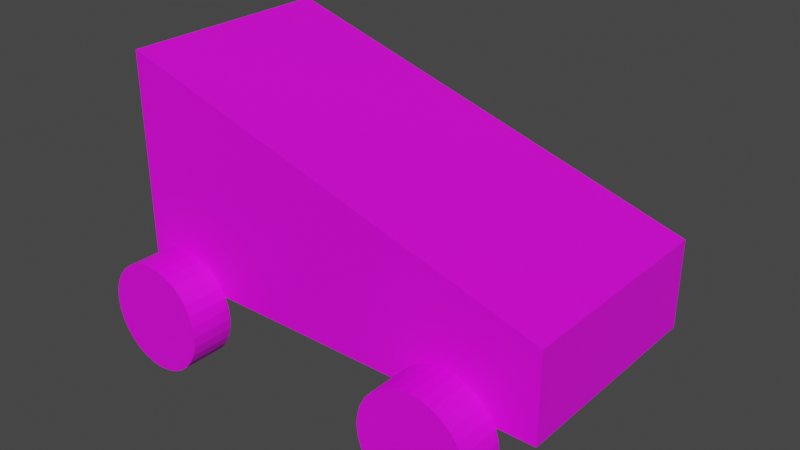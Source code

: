 # Source: car_textured.blend  (saved by Blender 2.80.75; exported with 4.5.12 LTS)
import bpy
from mathutils import Matrix  # noqa: F401  (used for matrix-valued properties, if any)

bpy.ops.wm.read_factory_settings(use_empty=True)
scene = bpy.context.scene
scene.name = 'Scene'

# ---- collections
col_collection = bpy.data.collections.new('Collection'); scene.collection.children.link(col_collection)

# ---- images (referenced by path relative to the original .blend; pixels are not part of the script)
import os
ASSET_DIR = os.environ.get("B2B_ASSET_DIR", "")  # directory of the original .blend (textures are referenced by path, not embedded)
HERE = os.path.dirname(os.path.abspath(__file__))  # packed textures are extracted next to this script under _unpacked/

def load_image(name, relpath, width, height, colorspace="sRGB"):
    """Load a texture the original file referenced (path relative to the .blend, or extracted next to this script)."""
    p = next((c for c in (os.path.join(HERE, relpath), os.path.join(ASSET_DIR, relpath)) if relpath and os.path.exists(c)), "")
    if p:
        img = bpy.data.images.load(p, check_existing=True)
        img.name = name
    else:  # same state as the original file: an image datablock whose file is absent (Cycles renders it pink)
        img = bpy.data.images.new(name, width, height)
        img.source = "FILE"
        img.filepath = "//" + (relpath or name)
    img.colorspace_settings.name = colorspace
    return img
img_vehicle_uv_png = load_image('vehicle_uv.png', 'textures/vehicle_uv.png', 1024, 1024, 'sRGB')

# ---- materials (node trees are filled in below, after node groups)
mat_material_006 = bpy.data.materials.new('Material.006')
mat_material_006.use_transparent_shadow = False
mat_material_003 = bpy.data.materials.new('Material.003')
mat_material_003.use_transparent_shadow = False
mat_material_004 = bpy.data.materials.new('Material.004')
mat_material_004.use_transparent_shadow = False
mat_material_002 = bpy.data.materials.new('Material.002')
mat_material_002.use_transparent_shadow = False
mat_material_005 = bpy.data.materials.new('Material.005')
mat_material_005.use_transparent_shadow = False

# ---- material node trees
mat_material_006.use_nodes = True; mat_material_006.node_tree.nodes.clear()
_N = mat_material_006.node_tree.nodes; _L = mat_material_006.node_tree.links
n0 = _N.new('ShaderNodeOutputMaterial'); n0.name = 'Material Output'; n0.location = (300, 300)
n1 = _N.new('ShaderNodeBsdfPrincipled'); n1.name = 'Principled BSDF'; n1.location = (10, 300)
n1.distribution = 'GGX'
n1.subsurface_method = 'BURLEY'
n1.inputs[3].default_value = 1.45
n1.inputs[27].default_value = (0.0, 0.0, 0.0, 1.0)
n1.inputs[28].default_value = 1.0
n2 = _N.new('ShaderNodeTexImage'); n2.name = 'Image Texture'; n2.location = (-280, 280)
n2.image = img_vehicle_uv_png
_L.new(n1.outputs[0], n0.inputs[0])
_L.new(n2.outputs[0], n1.inputs[0])
n0.is_active_output = True
mat_material_003.use_nodes = True; mat_material_003.node_tree.nodes.clear()
_N = mat_material_003.node_tree.nodes; _L = mat_material_003.node_tree.links
n0 = _N.new('ShaderNodeOutputMaterial'); n0.name = 'Material Output'; n0.location = (300, 300)
n1 = _N.new('ShaderNodeBsdfPrincipled'); n1.name = 'Principled BSDF'; n1.location = (10, 300)
n1.distribution = 'GGX'
n1.subsurface_method = 'BURLEY'
n1.inputs[3].default_value = 1.45
n1.inputs[27].default_value = (0.0, 0.0, 0.0, 1.0)
n1.inputs[28].default_value = 1.0
n2 = _N.new('ShaderNodeTexImage'); n2.name = 'Image Texture'; n2.location = (-280, 280)
n2.image = img_vehicle_uv_png
_L.new(n1.outputs[0], n0.inputs[0])
_L.new(n2.outputs[0], n1.inputs[0])
n0.is_active_output = True
mat_material_004.use_nodes = True; mat_material_004.node_tree.nodes.clear()
_N = mat_material_004.node_tree.nodes; _L = mat_material_004.node_tree.links
n0 = _N.new('ShaderNodeOutputMaterial'); n0.name = 'Material Output'; n0.location = (300, 300)
n1 = _N.new('ShaderNodeBsdfPrincipled'); n1.name = 'Principled BSDF'; n1.location = (10, 300)
n1.distribution = 'GGX'
n1.subsurface_method = 'BURLEY'
n1.inputs[3].default_value = 1.45
n1.inputs[27].default_value = (0.0, 0.0, 0.0, 1.0)
n1.inputs[28].default_value = 1.0
n2 = _N.new('ShaderNodeTexImage'); n2.name = 'Image Texture'; n2.location = (-280, 280)
n2.image = img_vehicle_uv_png
_L.new(n1.outputs[0], n0.inputs[0])
_L.new(n2.outputs[0], n1.inputs[0])
n0.is_active_output = True
mat_material_002.use_nodes = True; mat_material_002.node_tree.nodes.clear()
_N = mat_material_002.node_tree.nodes; _L = mat_material_002.node_tree.links
n0 = _N.new('ShaderNodeOutputMaterial'); n0.name = 'Material Output'; n0.location = (300, 300)
n1 = _N.new('ShaderNodeBsdfPrincipled'); n1.name = 'Principled BSDF'; n1.location = (10, 300)
n1.distribution = 'GGX'
n1.subsurface_method = 'BURLEY'
n1.inputs[3].default_value = 1.45
n1.inputs[27].default_value = (0.0, 0.0, 0.0, 1.0)
n1.inputs[28].default_value = 1.0
n2 = _N.new('ShaderNodeTexImage'); n2.name = 'Image Texture'; n2.location = (-280, 280)
n2.image = img_vehicle_uv_png
_L.new(n1.outputs[0], n0.inputs[0])
_L.new(n2.outputs[0], n1.inputs[0])
n0.is_active_output = True
mat_material_005.use_nodes = True; mat_material_005.node_tree.nodes.clear()
_N = mat_material_005.node_tree.nodes; _L = mat_material_005.node_tree.links
n0 = _N.new('ShaderNodeOutputMaterial'); n0.name = 'Material Output'; n0.location = (300, 300)
n1 = _N.new('ShaderNodeBsdfPrincipled'); n1.name = 'Principled BSDF'; n1.location = (10, 300)
n1.distribution = 'GGX'
n1.subsurface_method = 'BURLEY'
n1.inputs[3].default_value = 1.45
n1.inputs[27].default_value = (0.0, 0.0, 0.0, 1.0)
n1.inputs[28].default_value = 1.0
n2 = _N.new('ShaderNodeTexImage'); n2.name = 'Image Texture'; n2.location = (-280, 280)
n2.image = img_vehicle_uv_png
_L.new(n1.outputs[0], n0.inputs[0])
_L.new(n2.outputs[0], n1.inputs[0])
n0.is_active_output = True

# ---- world
world_world = bpy.data.worlds.new('World'); scene.world = world_world
world_world.use_nodes = True; world_world.node_tree.nodes.clear()
_N = world_world.node_tree.nodes; _L = world_world.node_tree.links
n0 = _N.new('ShaderNodeOutputWorld'); n0.name = 'World Output'; n0.location = (300, 300)
n1 = _N.new('ShaderNodeBackground'); n1.name = 'Background'; n1.location = (10, 300)
n1.inputs[0].default_value = (0.05088, 0.05088, 0.05088, 1.0)
_L.new(n1.outputs[0], n0.inputs[0])
n0.is_active_output = True
world_world.color = (0.05088, 0.05088, 0.05088)
world_world.use_sun_shadow = False
world_world.sun_shadow_jitter_overblur = 0.0

# ---- meshes
me_cube_001 = bpy.data.meshes.new('Cube.001')
me_cube_001.from_pydata([(-2.0, -1.0, -1.0), (-2.0, -1.0, 1.0), (-2.0, 1.0, -1.0), (-2.0, 1.0, 1.0), (2.0, -1.0, -1.0), (2.0, -1.0, -0.2), (2.0, 1.0, -1.0), (2.0, 1.0, -0.2)], [], [(0, 1, 3, 2), (2, 3, 7, 6), (6, 7, 5, 4), (4, 5, 1, 0), (2, 6, 4, 0), (7, 3, 1, 5)])
_uv = me_cube_001.uv_layers.new(name='UVMap')
_uv.uv.foreach_set('vector', [0.4103, 0.1028, 0.4103, 0.2053, 0.3078, 0.2053, 0.3078, 0.1028, 0.3078, 0.1028, 0.3078, 0.2053, 0.2053, 0.2053, 0.2053, 0.1028, 0.2053, 0.1028, 0.2053, 0.2053, 0.1028, 0.2053, 0.1028, 0.1028, 0.1028, 0.1028, 0.1028, 0.2053, 0.0003081, 0.2053, 0.0003081, 0.1028, 0.2053, 0.0003082, 0.2053, 0.1028, 0.1028, 0.1028, 0.1028, 0.0003081, 0.2053, 0.2053, 0.2053, 0.3078, 0.1028, 0.3078, 0.1028, 0.2053])
me_cube_001.materials.append(mat_material_006)
me_cube_001.use_remesh_preserve_volume = False
me_cube_001.use_remesh_preserve_attributes = False
me_cube_001.use_mirror_vertex_groups = False
me_cube_001.update()
me_cylinder = bpy.data.meshes.new('Cylinder')
me_cylinder.from_pydata([(0.0, 0.2, 0.5), (0.0, -0.2, 0.5), (0.09755, 0.2, 0.4904), (0.09755, -0.2, 0.4904), (0.1913, 0.2, 0.4619), (0.1913, -0.2, 0.4619), (0.2778, 0.2, 0.4157), (0.2778, -0.2, 0.4157), (0.3536, 0.2, 0.3536), (0.3536, -0.2, 0.3536), (0.4157, 0.2, 0.2778), (0.4157, -0.2, 0.2778), (0.4619, 0.2, 0.1913), (0.4619, -0.2, 0.1913), (0.4904, 0.2, 0.09755), (0.4904, -0.2, 0.09755), (0.5, 0.2, 4.649e-08), (0.5, -0.2, 2.901e-08), (0.4904, 0.2, -0.09755), (0.4904, -0.2, -0.09755), (0.4619, 0.2, -0.1913), (0.4619, -0.2, -0.1913), (0.4157, 0.2, -0.2778), (0.4157, -0.2, -0.2778), (0.3536, 0.2, -0.3536), (0.3536, -0.2, -0.3536), (0.2778, 0.2, -0.4157), (0.2778, -0.2, -0.4157), (0.1913, 0.2, -0.4619), (0.1913, -0.2, -0.4619), (0.09755, 0.2, -0.4904), (0.09755, -0.2, -0.4904), (-1.629e-07, 0.2, -0.5), (-1.629e-07, -0.2, -0.5), (-0.09755, 0.2, -0.4904), (-0.09755, -0.2, -0.4904), (-0.1913, 0.2, -0.4619), (-0.1913, -0.2, -0.4619), (-0.2778, 0.2, -0.4157), (-0.2778, -0.2, -0.4157), (-0.3536, 0.2, -0.3536), (-0.3536, -0.2, -0.3536), (-0.4157, 0.2, -0.2778), (-0.4157, -0.2, -0.2778), (-0.4619, 0.2, -0.1913), (-0.4619, -0.2, -0.1913), (-0.4904, 0.2, -0.09754), (-0.4904, -0.2, -0.09754), (-0.5, 0.2, 4.915e-07), (-0.5, -0.2, 4.741e-07), (-0.4904, 0.2, 0.09755), (-0.4904, -0.2, 0.09755), (-0.4619, 0.2, 0.1913), (-0.4619, -0.2, 0.1913), (-0.4157, 0.2, 0.2778), (-0.4157, -0.2, 0.2778), (-0.3536, 0.2, 0.3536), (-0.3536, -0.2, 0.3536), (-0.2778, 0.2, 0.4157), (-0.2778, -0.2, 0.4157), (-0.1913, 0.2, 0.4619), (-0.1913, -0.2, 0.4619), (-0.09754, 0.2, 0.4904), (-0.09754, -0.2, 0.4904)], [], [(0, 1, 3, 2), (2, 3, 5, 4), (4, 5, 7, 6), (6, 7, 9, 8), (8, 9, 11, 10), (10, 11, 13, 12), (12, 13, 15, 14), (14, 15, 17, 16), (16, 17, 19, 18), (18, 19, 21, 20), (20, 21, 23, 22), (22, 23, 25, 24), (24, 25, 27, 26), (26, 27, 29, 28), (28, 29, 31, 30), (30, 31, 33, 32), (32, 33, 35, 34), (34, 35, 37, 36), (36, 37, 39, 38), (38, 39, 41, 40), (40, 41, 43, 42), (42, 43, 45, 44), (44, 45, 47, 46), (46, 47, 49, 48), (48, 49, 51, 50), (50, 51, 53, 52), (52, 53, 55, 54), (54, 55, 57, 56), (56, 57, 59, 58), (58, 59, 61, 60), (3, 1, 63, 61, 59, 57, 55, 53, 51, 49, 47, 45, 43, 41, 39, 37, 35, 33, 31, 29, 27, 25, 23, 21, 19, 17, 15, 13, 11, 9, 7, 5), (60, 61, 63, 62), (62, 63, 1, 0), (0, 2, 4, 6, 8, 10, 12, 14, 16, 18, 20, 22, 24, 26, 28, 30, 32, 34, 36, 38, 40, 42, 44, 46, 48, 50, 52, 54, 56, 58, 60, 62)])
_uv = me_cylinder.uv_layers.new(name='UVMap')
_uv.uv.foreach_set('vector', [0.4109, 0.2053, 0.4109, 0.0003081, 0.4237, 0.0003081, 0.4237, 0.2053, 0.4237, 0.2053, 0.4237, 0.0003081, 0.4365, 0.0003081, 0.4365, 0.2053, 0.4365, 0.2053, 0.4365, 0.0003081, 0.4494, 0.0003081, 0.4494, 0.2053, 0.4494, 0.2053, 0.4494, 0.0003081, 0.4622, 0.0003081, 0.4622, 0.2053, 0.4622, 0.2053, 0.4622, 0.0003081, 0.475, 0.0003081, 0.475, 0.2053, 0.475, 0.2053, 0.475, 0.0003081, 0.4878, 0.0003081, 0.4878, 0.2053, 0.4878, 0.2053, 0.4878, 0.0003081, 0.5006, 0.0003081, 0.5006, 0.2053, 0.5006, 0.2053, 0.5006, 0.0003081, 0.5134, 0.0003081, 0.5134, 0.2053, 0.5134, 0.2053, 0.5134, 0.0003081, 0.5262, 0.0003081, 0.5262, 0.2053, 0.5262, 0.2053, 0.5262, 0.0003081, 0.539, 0.0003081, 0.539, 0.2053, 0.539, 0.2053, 0.539, 0.0003081, 0.5518, 0.0003082, 0.5518, 0.2053, 0.5518, 0.2053, 0.5518, 0.0003082, 0.5647, 0.0003082, 0.5647, 0.2053, 0.5647, 0.2053, 0.5647, 0.0003082, 0.5775, 0.0003082, 0.5775, 0.2053, 0.5775, 0.2053, 0.5775, 0.0003082, 0.5903, 0.0003082, 0.5903, 0.2053, 0.5903, 0.2053, 0.5903, 0.0003082, 0.6031, 0.0003082, 0.6031, 0.2053, 0.6031, 0.2053, 0.6031, 0.0003082, 0.6159, 0.0003082, 0.6159, 0.2053, 0.6159, 0.2053, 0.6159, 0.0003082, 0.6287, 0.0003082, 0.6287, 0.2053, 0.6287, 0.2053, 0.6287, 0.0003082, 0.6415, 0.0003082, 0.6415, 0.2053, 0.6415, 0.2053, 0.6415, 0.0003082, 0.6543, 0.0003082, 0.6543, 0.2053, 0.6543, 0.2053, 0.6543, 0.0003082, 0.6672, 0.0003082, 0.6672, 0.2053, 0.6672, 0.2053, 0.6672, 0.0003082, 0.68, 0.0003082, 0.68, 0.2053, 0.68, 0.2053, 0.68, 0.0003082, 0.6928, 0.0003082, 0.6928, 0.2053, 0.6928, 0.2053, 0.6928, 0.0003082, 0.7056, 0.0003082, 0.7056, 0.2053, 0.7056, 0.2053, 0.7056, 0.0003082, 0.7184, 0.0003082, 0.7184, 0.2053, 0.7184, 0.2053, 0.7184, 0.0003082, 0.7312, 0.0003082, 0.7312, 0.2053, 0.7312, 0.2053, 0.7312, 0.0003082, 0.744, 0.0003082, 0.744, 0.2053, 0.744, 0.2053, 0.744, 0.0003082, 0.7568, 0.0003082, 0.7568, 0.2053, 0.7568, 0.2053, 0.7568, 0.0003082, 0.7697, 0.0003082, 0.7697, 0.2053, 0.7697, 0.2053, 0.7697, 0.0003082, 0.7825, 0.0003082, 0.7825, 0.2053, 0.7825, 0.2053, 0.7825, 0.0003082, 0.7953, 0.0003082, 0.7953, 0.2053, 0.6074, 0.7156, 0.6074, 0.6963, 0.6111, 0.6774, 0.6185, 0.6595, 0.6292, 0.6435, 0.6429, 0.6299, 0.6589, 0.6191, 0.6767, 0.6118, 0.6957, 0.608, 0.7149, 0.608, 0.7339, 0.6118, 0.7517, 0.6191, 0.7677, 0.6299, 0.7814, 0.6435, 0.7921, 0.6595, 0.7995, 0.6774, 0.8032, 0.6963, 0.8032, 0.7156, 0.7995, 0.7345, 0.7921, 0.7523, 0.7814, 0.7683, 0.7677, 0.782, 0.7517, 0.7927, 0.7339, 0.8001, 0.7149, 0.8038, 0.6957, 0.8038, 0.6767, 0.8001, 0.6589, 0.7927, 0.6429, 0.782, 0.6292, 0.7683, 0.6185, 0.7523, 0.6111, 0.7345, 0.7953, 0.2053, 0.7953, 0.0003082, 0.8081, 0.0003082, 0.8081, 0.2053, 0.8081, 0.2053, 0.8081, 0.0003082, 0.8209, 0.0003082, 0.8209, 0.2053, 0.06967, 0.9117, 0.08859, 0.9155, 0.1079, 0.9155, 0.1268, 0.9117, 0.1446, 0.9043, 0.1607, 0.8936, 0.1743, 0.88, 0.185, 0.8639, 0.1924, 0.8461, 0.1962, 0.8272, 0.1962, 0.8079, 0.1924, 0.789, 0.185, 0.7712, 0.1743, 0.7551, 0.1607, 0.7415, 0.1446, 0.7308, 0.1268, 0.7234, 0.1079, 0.7196, 0.08859, 0.7196, 0.06967, 0.7234, 0.05185, 0.7308, 0.03581, 0.7415, 0.02217, 0.7551, 0.01145, 0.7712, 0.004071, 0.789, 0.0003081, 0.8079, 0.0003082, 0.8272, 0.004071, 0.8461, 0.01145, 0.8639, 0.02217, 0.88, 0.03581, 0.8936, 0.05185, 0.9043])
me_cylinder.materials.append(mat_material_003)
me_cylinder.use_remesh_preserve_volume = False
me_cylinder.use_remesh_preserve_attributes = False
me_cylinder.use_mirror_vertex_groups = False
me_cylinder.update()
me_cylinder_001 = bpy.data.meshes.new('Cylinder.001')
me_cylinder_001.from_pydata([(0.0, 0.2, 0.5), (0.0, -0.2, 0.5), (0.09755, 0.2, 0.4904), (0.09755, -0.2, 0.4904), (0.1913, 0.2, 0.4619), (0.1913, -0.2, 0.4619), (0.2778, 0.2, 0.4157), (0.2778, -0.2, 0.4157), (0.3536, 0.2, 0.3536), (0.3536, -0.2, 0.3536), (0.4157, 0.2, 0.2778), (0.4157, -0.2, 0.2778), (0.4619, 0.2, 0.1913), (0.4619, -0.2, 0.1913), (0.4904, 0.2, 0.09755), (0.4904, -0.2, 0.09755), (0.5, 0.2, 4.649e-08), (0.5, -0.2, 2.901e-08), (0.4904, 0.2, -0.09755), (0.4904, -0.2, -0.09755), (0.4619, 0.2, -0.1913), (0.4619, -0.2, -0.1913), (0.4157, 0.2, -0.2778), (0.4157, -0.2, -0.2778), (0.3536, 0.2, -0.3536), (0.3536, -0.2, -0.3536), (0.2778, 0.2, -0.4157), (0.2778, -0.2, -0.4157), (0.1913, 0.2, -0.4619), (0.1913, -0.2, -0.4619), (0.09755, 0.2, -0.4904), (0.09755, -0.2, -0.4904), (-1.629e-07, 0.2, -0.5), (-1.629e-07, -0.2, -0.5), (-0.09755, 0.2, -0.4904), (-0.09755, -0.2, -0.4904), (-0.1913, 0.2, -0.4619), (-0.1913, -0.2, -0.4619), (-0.2778, 0.2, -0.4157), (-0.2778, -0.2, -0.4157), (-0.3536, 0.2, -0.3536), (-0.3536, -0.2, -0.3536), (-0.4157, 0.2, -0.2778), (-0.4157, -0.2, -0.2778), (-0.4619, 0.2, -0.1913), (-0.4619, -0.2, -0.1913), (-0.4904, 0.2, -0.09754), (-0.4904, -0.2, -0.09754), (-0.5, 0.2, 4.915e-07), (-0.5, -0.2, 4.741e-07), (-0.4904, 0.2, 0.09755), (-0.4904, -0.2, 0.09755), (-0.4619, 0.2, 0.1913), (-0.4619, -0.2, 0.1913), (-0.4157, 0.2, 0.2778), (-0.4157, -0.2, 0.2778), (-0.3536, 0.2, 0.3536), (-0.3536, -0.2, 0.3536), (-0.2778, 0.2, 0.4157), (-0.2778, -0.2, 0.4157), (-0.1913, 0.2, 0.4619), (-0.1913, -0.2, 0.4619), (-0.09754, 0.2, 0.4904), (-0.09754, -0.2, 0.4904)], [], [(0, 1, 3, 2), (2, 3, 5, 4), (4, 5, 7, 6), (6, 7, 9, 8), (8, 9, 11, 10), (10, 11, 13, 12), (12, 13, 15, 14), (14, 15, 17, 16), (16, 17, 19, 18), (18, 19, 21, 20), (20, 21, 23, 22), (22, 23, 25, 24), (24, 25, 27, 26), (26, 27, 29, 28), (28, 29, 31, 30), (30, 31, 33, 32), (32, 33, 35, 34), (34, 35, 37, 36), (36, 37, 39, 38), (38, 39, 41, 40), (40, 41, 43, 42), (42, 43, 45, 44), (44, 45, 47, 46), (46, 47, 49, 48), (48, 49, 51, 50), (50, 51, 53, 52), (52, 53, 55, 54), (54, 55, 57, 56), (56, 57, 59, 58), (58, 59, 61, 60), (3, 1, 63, 61, 59, 57, 55, 53, 51, 49, 47, 45, 43, 41, 39, 37, 35, 33, 31, 29, 27, 25, 23, 21, 19, 17, 15, 13, 11, 9, 7, 5), (60, 61, 63, 62), (62, 63, 1, 0), (0, 2, 4, 6, 8, 10, 12, 14, 16, 18, 20, 22, 24, 26, 28, 30, 32, 34, 36, 38, 40, 42, 44, 46, 48, 50, 52, 54, 56, 58, 60, 62)])
_uv = me_cylinder_001.uv_layers.new(name='UVMap')
_uv.uv.foreach_set('vector', [0.0003081, 0.719, 0.0003081, 0.514, 0.01312, 0.514, 0.01312, 0.719, 0.01312, 0.719, 0.01312, 0.514, 0.02593, 0.514, 0.02593, 0.719, 0.02593, 0.719, 0.02593, 0.514, 0.03874, 0.514, 0.03874, 0.719, 0.03874, 0.719, 0.03874, 0.514, 0.05156, 0.514, 0.05156, 0.719, 0.05156, 0.719, 0.05156, 0.514, 0.06437, 0.514, 0.06437, 0.719, 0.06437, 0.719, 0.06437, 0.514, 0.07718, 0.514, 0.07718, 0.719, 0.07718, 0.719, 0.07718, 0.514, 0.08999, 0.514, 0.08999, 0.719, 0.08999, 0.719, 0.08999, 0.514, 0.1028, 0.514, 0.1028, 0.719, 0.1028, 0.719, 0.1028, 0.514, 0.1156, 0.514, 0.1156, 0.719, 0.1156, 0.719, 0.1156, 0.514, 0.1284, 0.514, 0.1284, 0.719, 0.1284, 0.719, 0.1284, 0.514, 0.1412, 0.514, 0.1412, 0.719, 0.1412, 0.719, 0.1412, 0.514, 0.1541, 0.514, 0.1541, 0.719, 0.1541, 0.719, 0.1541, 0.514, 0.1669, 0.514, 0.1669, 0.719, 0.1669, 0.719, 0.1669, 0.514, 0.1797, 0.514, 0.1797, 0.719, 0.1797, 0.719, 0.1797, 0.514, 0.1925, 0.514, 0.1925, 0.719, 0.1925, 0.719, 0.1925, 0.514, 0.2053, 0.514, 0.2053, 0.719, 0.2053, 0.719, 0.2053, 0.514, 0.2181, 0.514, 0.2181, 0.719, 0.2181, 0.719, 0.2181, 0.514, 0.2309, 0.514, 0.2309, 0.719, 0.2309, 0.719, 0.2309, 0.514, 0.2437, 0.514, 0.2437, 0.719, 0.2437, 0.719, 0.2437, 0.514, 0.2566, 0.514, 0.2566, 0.719, 0.2566, 0.719, 0.2566, 0.514, 0.2694, 0.514, 0.2694, 0.719, 0.2694, 0.719, 0.2694, 0.514, 0.2822, 0.514, 0.2822, 0.719, 0.2822, 0.719, 0.2822, 0.514, 0.295, 0.514, 0.295, 0.719, 0.295, 0.719, 0.295, 0.514, 0.3078, 0.514, 0.3078, 0.719, 0.3078, 0.719, 0.3078, 0.514, 0.3206, 0.514, 0.3206, 0.719, 0.3206, 0.719, 0.3206, 0.514, 0.3334, 0.514, 0.3334, 0.719, 0.3334, 0.719, 0.3334, 0.514, 0.3462, 0.514, 0.3462, 0.719, 0.3462, 0.719, 0.3462, 0.514, 0.3591, 0.514, 0.3591, 0.719, 0.3591, 0.719, 0.3591, 0.514, 0.3719, 0.514, 0.3719, 0.719, 0.3719, 0.719, 0.3719, 0.514, 0.3847, 0.514, 0.3847, 0.719, 0.4109, 0.7156, 0.4109, 0.6963, 0.4147, 0.6774, 0.4221, 0.6595, 0.4328, 0.6435, 0.4464, 0.6299, 0.4625, 0.6191, 0.4803, 0.6118, 0.4992, 0.608, 0.5185, 0.608, 0.5374, 0.6118, 0.5552, 0.6191, 0.5713, 0.6299, 0.5849, 0.6435, 0.5956, 0.6595, 0.603, 0.6774, 0.6068, 0.6963, 0.6068, 0.7156, 0.603, 0.7345, 0.5956, 0.7523, 0.5849, 0.7683, 0.5713, 0.782, 0.5552, 0.7927, 0.5374, 0.8001, 0.5185, 0.8038, 0.4992, 0.8038, 0.4803, 0.8001, 0.4625, 0.7927, 0.4464, 0.782, 0.4328, 0.7683, 0.4221, 0.7523, 0.4147, 0.7345, 0.3847, 0.719, 0.3847, 0.514, 0.3975, 0.514, 0.3975, 0.719, 0.3975, 0.719, 0.3975, 0.514, 0.4103, 0.514, 0.4103, 0.719, 0.8732, 0.6036, 0.8921, 0.6074, 0.9114, 0.6074, 0.9303, 0.6036, 0.9482, 0.5962, 0.9642, 0.5855, 0.9778, 0.5719, 0.9885, 0.5558, 0.9959, 0.538, 0.9997, 0.5191, 0.9997, 0.4998, 0.9959, 0.4809, 0.9885, 0.4631, 0.9778, 0.447, 0.9642, 0.4334, 0.9482, 0.4227, 0.9303, 0.4153, 0.9114, 0.4115, 0.8921, 0.4115, 0.8732, 0.4153, 0.8554, 0.4227, 0.8393, 0.4334, 0.8257, 0.447, 0.815, 0.4631, 0.8076, 0.4809, 0.8038, 0.4998, 0.8038, 0.5191, 0.8076, 0.538, 0.815, 0.5558, 0.8257, 0.5719, 0.8393, 0.5855, 0.8554, 0.5962])
me_cylinder_001.materials.append(mat_material_004)
me_cylinder_001.use_remesh_preserve_volume = False
me_cylinder_001.use_remesh_preserve_attributes = False
me_cylinder_001.use_mirror_vertex_groups = False
me_cylinder_001.update()
me_cylinder_002 = bpy.data.meshes.new('Cylinder.002')
me_cylinder_002.from_pydata([(0.0, 0.2, 0.5), (0.0, -0.2, 0.5), (0.09755, 0.2, 0.4904), (0.09755, -0.2, 0.4904), (0.1913, 0.2, 0.4619), (0.1913, -0.2, 0.4619), (0.2778, 0.2, 0.4157), (0.2778, -0.2, 0.4157), (0.3536, 0.2, 0.3536), (0.3536, -0.2, 0.3536), (0.4157, 0.2, 0.2778), (0.4157, -0.2, 0.2778), (0.4619, 0.2, 0.1913), (0.4619, -0.2, 0.1913), (0.4904, 0.2, 0.09755), (0.4904, -0.2, 0.09755), (0.5, 0.2, 4.649e-08), (0.5, -0.2, 2.901e-08), (0.4904, 0.2, -0.09755), (0.4904, -0.2, -0.09755), (0.4619, 0.2, -0.1913), (0.4619, -0.2, -0.1913), (0.4157, 0.2, -0.2778), (0.4157, -0.2, -0.2778), (0.3536, 0.2, -0.3536), (0.3536, -0.2, -0.3536), (0.2778, 0.2, -0.4157), (0.2778, -0.2, -0.4157), (0.1913, 0.2, -0.4619), (0.1913, -0.2, -0.4619), (0.09755, 0.2, -0.4904), (0.09755, -0.2, -0.4904), (-1.629e-07, 0.2, -0.5), (-1.629e-07, -0.2, -0.5), (-0.09755, 0.2, -0.4904), (-0.09755, -0.2, -0.4904), (-0.1913, 0.2, -0.4619), (-0.1913, -0.2, -0.4619), (-0.2778, 0.2, -0.4157), (-0.2778, -0.2, -0.4157), (-0.3536, 0.2, -0.3536), (-0.3536, -0.2, -0.3536), (-0.4157, 0.2, -0.2778), (-0.4157, -0.2, -0.2778), (-0.4619, 0.2, -0.1913), (-0.4619, -0.2, -0.1913), (-0.4904, 0.2, -0.09754), (-0.4904, -0.2, -0.09754), (-0.5, 0.2, 4.915e-07), (-0.5, -0.2, 4.741e-07), (-0.4904, 0.2, 0.09755), (-0.4904, -0.2, 0.09755), (-0.4619, 0.2, 0.1913), (-0.4619, -0.2, 0.1913), (-0.4157, 0.2, 0.2778), (-0.4157, -0.2, 0.2778), (-0.3536, 0.2, 0.3536), (-0.3536, -0.2, 0.3536), (-0.2778, 0.2, 0.4157), (-0.2778, -0.2, 0.4157), (-0.1913, 0.2, 0.4619), (-0.1913, -0.2, 0.4619), (-0.09754, 0.2, 0.4904), (-0.09754, -0.2, 0.4904)], [], [(0, 1, 3, 2), (2, 3, 5, 4), (4, 5, 7, 6), (6, 7, 9, 8), (8, 9, 11, 10), (10, 11, 13, 12), (12, 13, 15, 14), (14, 15, 17, 16), (16, 17, 19, 18), (18, 19, 21, 20), (20, 21, 23, 22), (22, 23, 25, 24), (24, 25, 27, 26), (26, 27, 29, 28), (28, 29, 31, 30), (30, 31, 33, 32), (32, 33, 35, 34), (34, 35, 37, 36), (36, 37, 39, 38), (38, 39, 41, 40), (40, 41, 43, 42), (42, 43, 45, 44), (44, 45, 47, 46), (46, 47, 49, 48), (48, 49, 51, 50), (50, 51, 53, 52), (52, 53, 55, 54), (54, 55, 57, 56), (56, 57, 59, 58), (58, 59, 61, 60), (3, 1, 63, 61, 59, 57, 55, 53, 51, 49, 47, 45, 43, 41, 39, 37, 35, 33, 31, 29, 27, 25, 23, 21, 19, 17, 15, 13, 11, 9, 7, 5), (60, 61, 63, 62), (62, 63, 1, 0), (0, 2, 4, 6, 8, 10, 12, 14, 16, 18, 20, 22, 24, 26, 28, 30, 32, 34, 36, 38, 40, 42, 44, 46, 48, 50, 52, 54, 56, 58, 60, 62)])
_uv = me_cylinder_002.uv_layers.new(name='UVMap')
_uv.uv.foreach_set('vector', [0.4109, 0.4109, 0.4109, 0.2059, 0.4237, 0.2059, 0.4237, 0.4109, 0.4237, 0.4109, 0.4237, 0.2059, 0.4365, 0.2059, 0.4365, 0.4109, 0.4365, 0.4109, 0.4365, 0.2059, 0.4494, 0.2059, 0.4494, 0.4109, 0.4494, 0.4109, 0.4494, 0.2059, 0.4622, 0.2059, 0.4622, 0.4109, 0.4622, 0.4109, 0.4622, 0.2059, 0.475, 0.2059, 0.475, 0.4109, 0.475, 0.4109, 0.475, 0.2059, 0.4878, 0.2059, 0.4878, 0.4109, 0.4878, 0.4109, 0.4878, 0.2059, 0.5006, 0.2059, 0.5006, 0.4109, 0.5006, 0.4109, 0.5006, 0.2059, 0.5134, 0.2059, 0.5134, 0.4109, 0.5134, 0.4109, 0.5134, 0.2059, 0.5262, 0.2059, 0.5262, 0.4109, 0.5262, 0.4109, 0.5262, 0.2059, 0.539, 0.2059, 0.539, 0.4109, 0.539, 0.4109, 0.539, 0.2059, 0.5518, 0.2059, 0.5518, 0.4109, 0.5518, 0.4109, 0.5518, 0.2059, 0.5647, 0.2059, 0.5647, 0.4109, 0.5647, 0.4109, 0.5647, 0.2059, 0.5775, 0.2059, 0.5775, 0.4109, 0.5775, 0.4109, 0.5775, 0.2059, 0.5903, 0.2059, 0.5903, 0.4109, 0.5903, 0.4109, 0.5903, 0.2059, 0.6031, 0.2059, 0.6031, 0.4109, 0.6031, 0.4109, 0.6031, 0.2059, 0.6159, 0.2059, 0.6159, 0.4109, 0.6159, 0.4109, 0.6159, 0.2059, 0.6287, 0.2059, 0.6287, 0.4109, 0.6287, 0.4109, 0.6287, 0.2059, 0.6415, 0.2059, 0.6415, 0.4109, 0.6415, 0.4109, 0.6415, 0.2059, 0.6543, 0.2059, 0.6543, 0.4109, 0.6543, 0.4109, 0.6543, 0.2059, 0.6672, 0.2059, 0.6672, 0.4109, 0.6672, 0.4109, 0.6672, 0.2059, 0.68, 0.2059, 0.68, 0.4109, 0.68, 0.4109, 0.68, 0.2059, 0.6928, 0.2059, 0.6928, 0.4109, 0.6928, 0.4109, 0.6928, 0.2059, 0.7056, 0.2059, 0.7056, 0.4109, 0.7056, 0.4109, 0.7056, 0.2059, 0.7184, 0.2059, 0.7184, 0.4109, 0.7184, 0.4109, 0.7184, 0.2059, 0.7312, 0.2059, 0.7312, 0.4109, 0.7312, 0.4109, 0.7312, 0.2059, 0.744, 0.2059, 0.744, 0.4109, 0.744, 0.4109, 0.744, 0.2059, 0.7568, 0.2059, 0.7568, 0.4109, 0.7568, 0.4109, 0.7568, 0.2059, 0.7697, 0.2059, 0.7697, 0.4109, 0.7697, 0.4109, 0.7697, 0.2059, 0.7825, 0.2059, 0.7825, 0.4109, 0.7825, 0.4109, 0.7825, 0.2059, 0.7953, 0.2059, 0.7953, 0.4109, 0.4109, 0.5191, 0.4109, 0.4998, 0.4147, 0.4809, 0.4221, 0.4631, 0.4328, 0.447, 0.4464, 0.4334, 0.4625, 0.4227, 0.4803, 0.4153, 0.4992, 0.4115, 0.5185, 0.4115, 0.5374, 0.4153, 0.5552, 0.4227, 0.5713, 0.4334, 0.5849, 0.447, 0.5956, 0.4631, 0.603, 0.4809, 0.6068, 0.4998, 0.6068, 0.5191, 0.603, 0.538, 0.5956, 0.5558, 0.5849, 0.5719, 0.5713, 0.5855, 0.5552, 0.5962, 0.5374, 0.6036, 0.5185, 0.6074, 0.4992, 0.6074, 0.4803, 0.6036, 0.4625, 0.5962, 0.4464, 0.5855, 0.4328, 0.5719, 0.4221, 0.5558, 0.4147, 0.538, 0.7953, 0.4109, 0.7953, 0.2059, 0.8081, 0.2059, 0.8081, 0.4109, 0.8081, 0.4109, 0.8081, 0.2059, 0.8209, 0.2059, 0.8209, 0.4109, 0.8732, 0.8001, 0.8921, 0.8038, 0.9114, 0.8038, 0.9303, 0.8001, 0.9482, 0.7927, 0.9642, 0.782, 0.9778, 0.7683, 0.9885, 0.7523, 0.9959, 0.7345, 0.9997, 0.7156, 0.9997, 0.6963, 0.9959, 0.6774, 0.9885, 0.6595, 0.9778, 0.6435, 0.9642, 0.6299, 0.9482, 0.6191, 0.9303, 0.6118, 0.9114, 0.608, 0.8921, 0.608, 0.8732, 0.6118, 0.8554, 0.6191, 0.8393, 0.6299, 0.8257, 0.6435, 0.815, 0.6595, 0.8076, 0.6774, 0.8038, 0.6963, 0.8038, 0.7156, 0.8076, 0.7345, 0.815, 0.7523, 0.8257, 0.7683, 0.8393, 0.782, 0.8554, 0.7927])
me_cylinder_002.materials.append(mat_material_002)
me_cylinder_002.use_remesh_preserve_volume = False
me_cylinder_002.use_remesh_preserve_attributes = False
me_cylinder_002.use_mirror_vertex_groups = False
me_cylinder_002.update()
me_cylinder_003 = bpy.data.meshes.new('Cylinder.003')
me_cylinder_003.from_pydata([(0.0, 0.2, 0.5), (0.0, -0.2, 0.5), (0.09755, 0.2, 0.4904), (0.09755, -0.2, 0.4904), (0.1913, 0.2, 0.4619), (0.1913, -0.2, 0.4619), (0.2778, 0.2, 0.4157), (0.2778, -0.2, 0.4157), (0.3536, 0.2, 0.3536), (0.3536, -0.2, 0.3536), (0.4157, 0.2, 0.2778), (0.4157, -0.2, 0.2778), (0.4619, 0.2, 0.1913), (0.4619, -0.2, 0.1913), (0.4904, 0.2, 0.09755), (0.4904, -0.2, 0.09755), (0.5, 0.2, 4.649e-08), (0.5, -0.2, 2.901e-08), (0.4904, 0.2, -0.09755), (0.4904, -0.2, -0.09755), (0.4619, 0.2, -0.1913), (0.4619, -0.2, -0.1913), (0.4157, 0.2, -0.2778), (0.4157, -0.2, -0.2778), (0.3536, 0.2, -0.3536), (0.3536, -0.2, -0.3536), (0.2778, 0.2, -0.4157), (0.2778, -0.2, -0.4157), (0.1913, 0.2, -0.4619), (0.1913, -0.2, -0.4619), (0.09755, 0.2, -0.4904), (0.09755, -0.2, -0.4904), (-1.629e-07, 0.2, -0.5), (-1.629e-07, -0.2, -0.5), (-0.09755, 0.2, -0.4904), (-0.09755, -0.2, -0.4904), (-0.1913, 0.2, -0.4619), (-0.1913, -0.2, -0.4619), (-0.2778, 0.2, -0.4157), (-0.2778, -0.2, -0.4157), (-0.3536, 0.2, -0.3536), (-0.3536, -0.2, -0.3536), (-0.4157, 0.2, -0.2778), (-0.4157, -0.2, -0.2778), (-0.4619, 0.2, -0.1913), (-0.4619, -0.2, -0.1913), (-0.4904, 0.2, -0.09754), (-0.4904, -0.2, -0.09754), (-0.5, 0.2, 4.915e-07), (-0.5, -0.2, 4.741e-07), (-0.4904, 0.2, 0.09755), (-0.4904, -0.2, 0.09755), (-0.4619, 0.2, 0.1913), (-0.4619, -0.2, 0.1913), (-0.4157, 0.2, 0.2778), (-0.4157, -0.2, 0.2778), (-0.3536, 0.2, 0.3536), (-0.3536, -0.2, 0.3536), (-0.2778, 0.2, 0.4157), (-0.2778, -0.2, 0.4157), (-0.1913, 0.2, 0.4619), (-0.1913, -0.2, 0.4619), (-0.09754, 0.2, 0.4904), (-0.09754, -0.2, 0.4904)], [], [(0, 1, 3, 2), (2, 3, 5, 4), (4, 5, 7, 6), (6, 7, 9, 8), (8, 9, 11, 10), (10, 11, 13, 12), (12, 13, 15, 14), (14, 15, 17, 16), (16, 17, 19, 18), (18, 19, 21, 20), (20, 21, 23, 22), (22, 23, 25, 24), (24, 25, 27, 26), (26, 27, 29, 28), (28, 29, 31, 30), (30, 31, 33, 32), (32, 33, 35, 34), (34, 35, 37, 36), (36, 37, 39, 38), (38, 39, 41, 40), (40, 41, 43, 42), (42, 43, 45, 44), (44, 45, 47, 46), (46, 47, 49, 48), (48, 49, 51, 50), (50, 51, 53, 52), (52, 53, 55, 54), (54, 55, 57, 56), (56, 57, 59, 58), (58, 59, 61, 60), (3, 1, 63, 61, 59, 57, 55, 53, 51, 49, 47, 45, 43, 41, 39, 37, 35, 33, 31, 29, 27, 25, 23, 21, 19, 17, 15, 13, 11, 9, 7, 5), (60, 61, 63, 62), (62, 63, 1, 0), (0, 2, 4, 6, 8, 10, 12, 14, 16, 18, 20, 22, 24, 26, 28, 30, 32, 34, 36, 38, 40, 42, 44, 46, 48, 50, 52, 54, 56, 58, 60, 62)])
_uv = me_cylinder_003.uv_layers.new(name='UVMap')
_uv.uv.foreach_set('vector', [0.0003081, 0.5134, 0.0003081, 0.3084, 0.01312, 0.3084, 0.01312, 0.5134, 0.01312, 0.5134, 0.01312, 0.3084, 0.02593, 0.3084, 0.02593, 0.5134, 0.02593, 0.5134, 0.02593, 0.3084, 0.03874, 0.3084, 0.03874, 0.5134, 0.03874, 0.5134, 0.03874, 0.3084, 0.05156, 0.3084, 0.05156, 0.5134, 0.05156, 0.5134, 0.05156, 0.3084, 0.06437, 0.3084, 0.06437, 0.5134, 0.06437, 0.5134, 0.06437, 0.3084, 0.07718, 0.3084, 0.07718, 0.5134, 0.07718, 0.5134, 0.07718, 0.3084, 0.08999, 0.3084, 0.08999, 0.5134, 0.08999, 0.5134, 0.08999, 0.3084, 0.1028, 0.3084, 0.1028, 0.5134, 0.1028, 0.5134, 0.1028, 0.3084, 0.1156, 0.3084, 0.1156, 0.5134, 0.1156, 0.5134, 0.1156, 0.3084, 0.1284, 0.3084, 0.1284, 0.5134, 0.1284, 0.5134, 0.1284, 0.3084, 0.1412, 0.3084, 0.1412, 0.5134, 0.1412, 0.5134, 0.1412, 0.3084, 0.1541, 0.3084, 0.1541, 0.5134, 0.1541, 0.5134, 0.1541, 0.3084, 0.1669, 0.3084, 0.1669, 0.5134, 0.1669, 0.5134, 0.1669, 0.3084, 0.1797, 0.3084, 0.1797, 0.5134, 0.1797, 0.5134, 0.1797, 0.3084, 0.1925, 0.3084, 0.1925, 0.5134, 0.1925, 0.5134, 0.1925, 0.3084, 0.2053, 0.3084, 0.2053, 0.5134, 0.2053, 0.5134, 0.2053, 0.3084, 0.2181, 0.3084, 0.2181, 0.5134, 0.2181, 0.5134, 0.2181, 0.3084, 0.2309, 0.3084, 0.2309, 0.5134, 0.2309, 0.5134, 0.2309, 0.3084, 0.2437, 0.3084, 0.2437, 0.5134, 0.2437, 0.5134, 0.2437, 0.3084, 0.2566, 0.3084, 0.2566, 0.5134, 0.2566, 0.5134, 0.2566, 0.3084, 0.2694, 0.3084, 0.2694, 0.5134, 0.2694, 0.5134, 0.2694, 0.3084, 0.2822, 0.3084, 0.2822, 0.5134, 0.2822, 0.5134, 0.2822, 0.3084, 0.295, 0.3084, 0.295, 0.5134, 0.295, 0.5134, 0.295, 0.3084, 0.3078, 0.3084, 0.3078, 0.5134, 0.3078, 0.5134, 0.3078, 0.3084, 0.3206, 0.3084, 0.3206, 0.5134, 0.3206, 0.5134, 0.3206, 0.3084, 0.3334, 0.3084, 0.3334, 0.5134, 0.3334, 0.5134, 0.3334, 0.3084, 0.3462, 0.3084, 0.3462, 0.5134, 0.3462, 0.5134, 0.3462, 0.3084, 0.3591, 0.3084, 0.3591, 0.5134, 0.3591, 0.5134, 0.3591, 0.3084, 0.3719, 0.3084, 0.3719, 0.5134, 0.3719, 0.5134, 0.3719, 0.3084, 0.3847, 0.3084, 0.3847, 0.5134, 0.6074, 0.5191, 0.6074, 0.4998, 0.6111, 0.4809, 0.6185, 0.4631, 0.6292, 0.447, 0.6429, 0.4334, 0.6589, 0.4227, 0.6767, 0.4153, 0.6957, 0.4115, 0.7149, 0.4115, 0.7339, 0.4153, 0.7517, 0.4227, 0.7677, 0.4334, 0.7814, 0.447, 0.7921, 0.4631, 0.7995, 0.4809, 0.8032, 0.4998, 0.8032, 0.5191, 0.7995, 0.538, 0.7921, 0.5558, 0.7814, 0.5719, 0.7677, 0.5855, 0.7517, 0.5962, 0.7339, 0.6036, 0.7149, 0.6074, 0.6957, 0.6074, 0.6767, 0.6036, 0.6589, 0.5962, 0.6429, 0.5855, 0.6292, 0.5719, 0.6185, 0.5558, 0.6111, 0.538, 0.3847, 0.5134, 0.3847, 0.3084, 0.3975, 0.3084, 0.3975, 0.5134, 0.3975, 0.5134, 0.3975, 0.3084, 0.4103, 0.3084, 0.4103, 0.5134, 0.2661, 0.9117, 0.2851, 0.9155, 0.3043, 0.9155, 0.3233, 0.9117, 0.3411, 0.9043, 0.3571, 0.8936, 0.3708, 0.88, 0.3815, 0.8639, 0.3889, 0.8461, 0.3926, 0.8272, 0.3926, 0.8079, 0.3889, 0.789, 0.3815, 0.7712, 0.3708, 0.7551, 0.3571, 0.7415, 0.3411, 0.7308, 0.3233, 0.7234, 0.3043, 0.7196, 0.2851, 0.7196, 0.2661, 0.7234, 0.2483, 0.7308, 0.2323, 0.7415, 0.2186, 0.7551, 0.2079, 0.7712, 0.2005, 0.789, 0.1968, 0.8079, 0.1968, 0.8272, 0.2005, 0.8461, 0.2079, 0.8639, 0.2186, 0.88, 0.2323, 0.8936, 0.2483, 0.9043])
me_cylinder_003.materials.append(mat_material_005)
me_cylinder_003.use_remesh_preserve_volume = False
me_cylinder_003.use_remesh_preserve_attributes = False
me_cylinder_003.use_mirror_vertex_groups = False
me_cylinder_003.update()
arm_armature = bpy.data.armatures.new('Armature')  # bones are not reproduced

# ---- objects
ob_vehiclebase = bpy.data.objects.new('VehicleBase', me_cube_001)
ob_wheel_fl = bpy.data.objects.new('Wheel_FL', me_cylinder)
ob_wheel_fr = bpy.data.objects.new('Wheel_FR', me_cylinder_001)
ob_wheel_rl = bpy.data.objects.new('Wheel_RL', me_cylinder_002)
ob_wheel_rr = bpy.data.objects.new('Wheel_RR', me_cylinder_003)
ob_armature = bpy.data.objects.new('Armature', arm_armature)

# ---- transforms, parenting, visibility, modifiers, constraints
ob_vehiclebase.parent = ob_armature
ob_vehiclebase.matrix_parent_inverse = Matrix(((1.0, -0.0, 0.0, -0.0), (-0.0, 1.0, -0.0, 0.0), (0.0, -0.0, 1.0, -0.5), (-0.0, 0.0, -0.0, 1.0)))
ob_vehiclebase.location = (0.0, 0.0, 1.2)
ob_vehiclebase.lineart.crease_threshold = 0.0
_vg = ob_vehiclebase.vertex_groups.new(name='Bone_Root')
_vg.add([0, 1, 2, 3, 4, 5, 6, 7], 1.0, 'REPLACE')
_vg = ob_vehiclebase.vertex_groups.new(name='Bone_RR')
_vg = ob_vehiclebase.vertex_groups.new(name='Bone_FR')
_vg = ob_vehiclebase.vertex_groups.new(name='Bone_RL')
_vg = ob_vehiclebase.vertex_groups.new(name='Bone_FL')
_m = ob_vehiclebase.modifiers.new('Armature', 'ARMATURE')
_m.object = ob_armature
ob_wheel_fl.parent = ob_armature
ob_wheel_fl.matrix_parent_inverse = Matrix(((1.0, -0.0, 0.0, -0.0), (-0.0, 1.0, -0.0, 0.0), (0.0, -0.0, 1.0, -0.5), (-0.0, 0.0, -0.0, 1.0)))
ob_wheel_fl.location = (1.2, 1.2, 0.0)
ob_wheel_fl.lineart.crease_threshold = 0.0
_vg = ob_wheel_fl.vertex_groups.new(name='Bone_Root')
_vg = ob_wheel_fl.vertex_groups.new(name='Bone_RR')
_vg = ob_wheel_fl.vertex_groups.new(name='Bone_FR')
_vg = ob_wheel_fl.vertex_groups.new(name='Bone_RL')
_vg = ob_wheel_fl.vertex_groups.new(name='Bone_FL')
_vg.add([0, 1, 2, 3, 4, 5, 6, 7, 8, 9, 10, 11, 12, 13, 14, 15, 16, 17, 18, 19, 20, 21, 22, 23, 24, 25, 26, 27, 28, 29, 30, 31, 32, 33, 34, 35, 36, 37, 38, 39, 40, 41, 42, 43, 44, 45, 46, 47, 48, 49, 50, 51, 52, 53, 54, 55, 56, 57, 58, 59, 60, 61, 62, 63], 1.0, 'REPLACE')
_m = ob_wheel_fl.modifiers.new('Armature', 'ARMATURE')
_m.object = ob_armature
ob_wheel_fr.parent = ob_armature
ob_wheel_fr.matrix_parent_inverse = Matrix(((1.0, -0.0, 0.0, -0.0), (-0.0, 1.0, -0.0, 0.0), (0.0, -0.0, 1.0, -0.5), (-0.0, 0.0, -0.0, 1.0)))
ob_wheel_fr.location = (1.2, -1.2, 0.0)
ob_wheel_fr.lineart.crease_threshold = 0.0
_vg = ob_wheel_fr.vertex_groups.new(name='Bone_Root')
_vg = ob_wheel_fr.vertex_groups.new(name='Bone_RR')
_vg = ob_wheel_fr.vertex_groups.new(name='Bone_FR')
_vg.add([0, 1, 2, 3, 4, 5, 6, 7, 8, 9, 10, 11, 12, 13, 14, 15, 16, 17, 18, 19, 20, 21, 22, 23, 24, 25, 26, 27, 28, 29, 30, 31, 32, 33, 34, 35, 36, 37, 38, 39, 40, 41, 42, 43, 44, 45, 46, 47, 48, 49, 50, 51, 52, 53, 54, 55, 56, 57, 58, 59, 60, 61, 62, 63], 1.0, 'REPLACE')
_vg = ob_wheel_fr.vertex_groups.new(name='Bone_RL')
_vg = ob_wheel_fr.vertex_groups.new(name='Bone_FL')
_m = ob_wheel_fr.modifiers.new('Armature', 'ARMATURE')
_m.object = ob_armature
ob_wheel_rl.parent = ob_armature
ob_wheel_rl.matrix_parent_inverse = Matrix(((1.0, -0.0, 0.0, -0.0), (-0.0, 1.0, -0.0, 0.0), (0.0, -0.0, 1.0, -0.5), (-0.0, 0.0, -0.0, 1.0)))
ob_wheel_rl.location = (-1.6, 1.2, 0.0)
ob_wheel_rl.lineart.crease_threshold = 0.0
_vg = ob_wheel_rl.vertex_groups.new(name='Bone_Root')
_vg = ob_wheel_rl.vertex_groups.new(name='Bone_RR')
_vg = ob_wheel_rl.vertex_groups.new(name='Bone_FR')
_vg = ob_wheel_rl.vertex_groups.new(name='Bone_RL')
_vg.add([0, 1, 2, 3, 4, 5, 6, 7, 8, 9, 10, 11, 12, 13, 14, 15, 16, 17, 18, 19, 20, 21, 22, 23, 24, 25, 26, 27, 28, 29, 30, 31, 32, 33, 34, 35, 36, 37, 38, 39, 40, 41, 42, 43, 44, 45, 46, 47, 48, 49, 50, 51, 52, 53, 54, 55, 56, 57, 58, 59, 60, 61, 62, 63], 1.0, 'REPLACE')
_vg = ob_wheel_rl.vertex_groups.new(name='Bone_FL')
_m = ob_wheel_rl.modifiers.new('Armature', 'ARMATURE')
_m.object = ob_armature
ob_wheel_rr.parent = ob_armature
ob_wheel_rr.matrix_parent_inverse = Matrix(((1.0, -0.0, 0.0, -0.0), (-0.0, 1.0, -0.0, 0.0), (0.0, -0.0, 1.0, -0.5), (-0.0, 0.0, -0.0, 1.0)))
ob_wheel_rr.location = (-1.6, -1.2, 0.0)
ob_wheel_rr.lineart.crease_threshold = 0.0
_vg = ob_wheel_rr.vertex_groups.new(name='Bone_Root')
_vg = ob_wheel_rr.vertex_groups.new(name='Bone_RR')
_vg.add([0, 1, 2, 3, 4, 5, 6, 7, 8, 9, 10, 11, 12, 13, 14, 15, 16, 17, 18, 19, 20, 21, 22, 23, 24, 25, 26, 27, 28, 29, 30, 31, 32, 33, 34, 35, 36, 37, 38, 39, 40, 41, 42, 43, 44, 45, 46, 47, 48, 49, 50, 51, 52, 53, 54, 55, 56, 57, 58, 59, 60, 61, 62, 63], 1.0, 'REPLACE')
_vg = ob_wheel_rr.vertex_groups.new(name='Bone_FR')
_vg = ob_wheel_rr.vertex_groups.new(name='Bone_RL')
_vg = ob_wheel_rr.vertex_groups.new(name='Bone_FL')
_m = ob_wheel_rr.modifiers.new('Armature', 'ARMATURE')
_m.object = ob_armature
ob_armature.location = (0.0, 0.0, 0.5)
ob_armature.show_in_front = True
ob_armature.lineart.crease_threshold = 0.0

# ---- collection membership
col_collection.objects.link(ob_vehiclebase)
col_collection.objects.link(ob_wheel_fl)
col_collection.objects.link(ob_wheel_fr)
col_collection.objects.link(ob_wheel_rl)
col_collection.objects.link(ob_wheel_rr)
col_collection.objects.link(ob_armature)

# ---- scene / render settings (as saved in the file)
scene.frame_start = 1; scene.frame_end = 250; scene.frame_set(1)
scene.render.engine = 'BLENDER_EEVEE_NEXT'
scene.cycles.use_denoising = False
scene.cycles.samples = 128
scene.cycles.sampling_pattern = 'TABULATED_SOBOL'
scene.cycles.use_adaptive_sampling = False
scene.cycles.use_light_tree = False
scene.view_settings.view_transform = 'Filmic'
bpy.context.view_layer.update()

# ---- added for rendering (the .blend has no active camera and no usable light): camera, sun
cam_auto = bpy.data.cameras.new('AutoCamera')
cam_auto.lens = 50.0
cam_auto.sensor_width = 36.0
cam_auto.clip_end = 1000.0
ob_auto_camera = bpy.data.objects.new('AutoCamera', cam_auto)
scene.collection.objects.link(ob_auto_camera)
ob_auto_camera.location = (5.17895, -6.27474, 5.03316)
ob_auto_camera.rotation_euler = (1.09748, -7.21219e-08, 0.694738)
scene.camera = ob_auto_camera
light_auto_sun = bpy.data.lights.new('AutoSun', 'SUN')
light_auto_sun.energy = 3.0
light_auto_sun.angle = 0.0523599
ob_auto_sun = bpy.data.objects.new('AutoSun', light_auto_sun)
scene.collection.objects.link(ob_auto_sun)
ob_auto_sun.rotation_euler = (0.872665, 0.174533, 0.523599)
bpy.context.view_layer.update()
